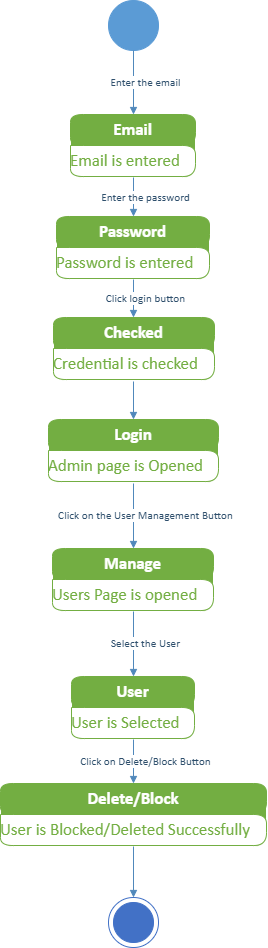

The diagram above was exported from draw.io. Its source (the exported page's mxGraphModel, read from the mxfile embedded in the PNG):
<mxGraphModel dx="1100" dy="-3815" grid="1" gridSize="10" guides="1" tooltips="1" connect="1" arrows="1" fold="1" page="1" pageScale="1" pageWidth="850" pageHeight="1100" math="0" shadow="0">
  <root>
    <mxCell id="0" />
    <mxCell id="1" parent="0" />
    <UserObject label="" tags="Background" id="28">
      <mxCell style="vsdxID=42;fillColor=#5b9bd5;gradientColor=none;shape=stencil(vVHLDsIgEPwajiQI6RfU+h8bu22JCGRB2/69kG1iazx58DazM/vIjjBtmiCi0CplCjecbZ8nYc5Ca+snJJsLEqYTph0C4Ujh4XvmEaqzont41gkL96naodXKrGF6YSfQtUi0OXXDVlqPfJNP6usotUhYbJIUMmQb/GGrAxpRljVycDBuc1hKM2LclX8/7H9nFfB+82Cd45T2+mcspcSRmu4F);strokeColor=#5b9bd5;points=[[0.5,1,0],[0.5,0,0],[0,0.5,0],[1,0.5,0]];labelBackgroundColor=none;rounded=0;html=1;whiteSpace=wrap;" parent="1" vertex="1">
        <mxGeometry x="524" y="4735" width="50" height="50" as="geometry" />
      </mxCell>
    </UserObject>
    <UserObject label="" tags="Background" id="29">
      <mxCell style="vsdxID=43;fillColor=#73ae42;gradientColor=none;shape=stencil(nZBLDsIwDAVP4y0yzoIDlHIBThARQyxCUqXhe3rSukhVFyy6s98by9KAaXpvOwbCvuR05ae44sHsgUii5yylTmBaMM05Zb7kdI9O985WknBM2OnNdqAJbT4d5cNTRpudxnp3S4/h30tb1Oo9saj7QdEgcYb+ylXwH3QluHhfh9GIupIQVOi8Xxqskdo37Rc=);strokeColor=#ffffff;points=[[0.5,0,0],[0,0.5,0],[1,0.5,0]];labelBackgroundColor=none;rounded=1;html=1;whiteSpace=wrap;" parent="1" vertex="1">
        <mxGeometry x="486" y="4849" width="125" height="63" as="geometry" />
      </mxCell>
    </UserObject>
    <mxCell id="30" value="&lt;div style=&quot;font-size: 1px&quot;&gt;&lt;font style=&quot;font-size:16.93px;font-family:Calibri;color:#ffffff;direction:ltr;letter-spacing:0px;line-height:120%;opacity:1&quot;&gt;&lt;b&gt;Email&lt;br/&gt;&lt;/b&gt;&lt;/font&gt;&lt;/div&gt;" style="verticalAlign=middle;align=center;overflow=width;vsdxID=44;fillColor=#73ae42;gradientColor=none;shape=stencil(tZHBDcIwDEWn8RUF58AApSzABBExxCIklRsoMD1pXSTECVXiZv//LCf+YJs+uI4ATV8kn2lgXwLYLSByCiRcagW2Bdscs9BJ8jV57TtXSTSTQl5n1iONxslhz0+aNVxtVNa5S76N++7qGrUeM2u03ykaOS1D3+b/4Z/fu/RjtZgurRlwjBrUp/+dTJU0Vdu+AA==);strokeColor=#73ae42;points=[[0.5,1,0],[0.5,0,0],[0,0.5,0],[1,0.5,0]];labelBackgroundColor=none;rounded=1;html=1;whiteSpace=wrap;" parent="29" vertex="1">
      <mxGeometry width="125" height="31" as="geometry" />
    </mxCell>
    <mxCell id="31" value="&lt;div style=&quot;font-size: 1px&quot;&gt;&lt;font style=&quot;font-size:16.93px;font-family:Calibri;color:#73ae42;direction:ltr;letter-spacing:0px;line-height:120%;opacity:1&quot;&gt;Email is entered&lt;br/&gt;&lt;/font&gt;&lt;/div&gt;" style="verticalAlign=middle;align=left;overflow=width;vsdxID=45;fillColor=#ffffff;gradientColor=none;shape=stencil(tZFLDsIwDERP4y0KzoIDlHIBThARQyxCUrnhe3rSukhVlwh29syzLHvANn1wHQGavkg+0519CWC3gMgpkHCpFdgWbHPMQifJ1+S171wl0YwKeZ1ZDzQaJ4c9v2jScLVRWecu+Tbse6hr1HpOrNF+p2jkNEM/5lfwb9B/g4uTajF+Wf/PMWpIc3+ZSpU0Udu+AQ==);strokeColor=#73ae42;points=[[0.5,1,0],[0.5,0,0],[0,0.5,0],[1,0.5,0]];labelBackgroundColor=none;rounded=1;html=1;whiteSpace=wrap;" parent="29" vertex="1">
      <mxGeometry y="31" width="125" height="31" as="geometry" />
    </mxCell>
    <UserObject label="" tags="Background" id="32">
      <mxCell style="vsdxID=47;fillColor=#73ae42;gradientColor=none;shape=stencil(nZBLDsIwDAVP4y0yzoIDlHIBThARQyxCUqXhe3rSukhVFyy6s98by9KAaXpvOwbCvuR05ae44sHsgUii5yylTmBaMM05Zb7kdI9O985WknBM2OnNdqAJbT4d5cNTRpudxnp3S4/h30tb1Oo9saj7QdEgcYb+ylXwH3QluHhfh9GIupIQVOi8Xxqskdo37Rc=);strokeColor=#ffffff;points=[[0.5,0,0],[0,0.5,0],[1,0.5,0]];labelBackgroundColor=none;rounded=1;html=1;whiteSpace=wrap;" parent="1" vertex="1">
        <mxGeometry x="472" y="4951" width="153" height="63" as="geometry" />
      </mxCell>
    </UserObject>
    <mxCell id="33" value="&lt;div style=&quot;font-size: 1px&quot;&gt;&lt;font style=&quot;font-size:16.93px;font-family:Calibri;color:#ffffff;direction:ltr;letter-spacing:0px;line-height:120%;opacity:1&quot;&gt;&lt;b&gt;Password&lt;br/&gt;&lt;/b&gt;&lt;/font&gt;&lt;/div&gt;" style="verticalAlign=middle;align=center;overflow=width;vsdxID=48;fillColor=#73ae42;gradientColor=none;shape=stencil(tZHBDcIwDEWn8RUF58AApSzABBExxCIklRsoMD1pXSTECVXiZv//LCf+YJs+uI4ATV8kn2lgXwLYLSByCiRcagW2Bdscs9BJ8jV57TtXSTSTQl5n1iONxslhz0+aNVxtVNa5S76N++7qGrUeM2u03ykaOS1D3+b/4Z/fu/RjtZgurRlwjBrUp/+dTJU0Vdu+AA==);strokeColor=#73ae42;points=[[0.5,1,0],[0.5,0,0],[0,0.5,0],[1,0.5,0]];labelBackgroundColor=none;rounded=1;html=1;whiteSpace=wrap;" parent="32" vertex="1">
      <mxGeometry width="153" height="31" as="geometry" />
    </mxCell>
    <mxCell id="34" value="&lt;div style=&quot;font-size: 1px&quot;&gt;&lt;font style=&quot;font-size:16.93px;font-family:Calibri;color:#73ae42;direction:ltr;letter-spacing:0px;line-height:120%;opacity:1&quot;&gt;Password is entered&lt;br/&gt;&lt;/font&gt;&lt;/div&gt;" style="verticalAlign=middle;align=left;overflow=width;vsdxID=49;fillColor=#ffffff;gradientColor=none;shape=stencil(tZFLDsIwDERP4y0KzoIDlHIBThARQyxCUrnhe3rSukhVlwh29syzLHvANn1wHQGavkg+0519CWC3gMgpkHCpFdgWbHPMQifJ1+S171wl0YwKeZ1ZDzQaJ4c9v2jScLVRWecu+Tbse6hr1HpOrNF+p2jkNEM/5lfwb9B/g4uTajF+Wf/PMWpIc3+ZSpU0Udu+AQ==);strokeColor=#73ae42;points=[[0.5,1,0],[0.5,0,0],[0,0.5,0],[1,0.5,0]];labelBackgroundColor=none;rounded=1;html=1;whiteSpace=wrap;" parent="32" vertex="1">
      <mxGeometry y="31" width="153" height="31" as="geometry" />
    </mxCell>
    <UserObject label="" tags="Background" id="35">
      <mxCell style="vsdxID=51;fillColor=#73ae42;gradientColor=none;shape=stencil(nZBLDsIwDAVP4y0yzoIDlHIBThARQyxCUqXhe3rSukhVFyy6s98by9KAaXpvOwbCvuR05ae44sHsgUii5yylTmBaMM05Zb7kdI9O985WknBM2OnNdqAJbT4d5cNTRpudxnp3S4/h30tb1Oo9saj7QdEgcYb+ylXwH3QluHhfh9GIupIQVOi8Xxqskdo37Rc=);strokeColor=#ffffff;points=[[0.5,0,0],[0,0.5,0],[1,0.5,0]];labelBackgroundColor=none;rounded=1;html=1;whiteSpace=wrap;" parent="1" vertex="1">
        <mxGeometry x="469" y="5052" width="161" height="63" as="geometry" />
      </mxCell>
    </UserObject>
    <mxCell id="36" value="&lt;div style=&quot;font-size: 1px&quot;&gt;&lt;font style=&quot;font-size:16.93px;font-family:Calibri;color:#ffffff;direction:ltr;letter-spacing:0px;line-height:120%;opacity:1&quot;&gt;&lt;b&gt;Checked&lt;br/&gt;&lt;/b&gt;&lt;/font&gt;&lt;/div&gt;" style="verticalAlign=middle;align=center;overflow=width;vsdxID=52;fillColor=#73ae42;gradientColor=none;shape=stencil(tZHBDcIwDEWn8RUF58AApSzABBExxCIklRsoMD1pXSTECVXiZv//LCf+YJs+uI4ATV8kn2lgXwLYLSByCiRcagW2Bdscs9BJ8jV57TtXSTSTQl5n1iONxslhz0+aNVxtVNa5S76N++7qGrUeM2u03ykaOS1D3+b/4Z/fu/RjtZgurRlwjBrUp/+dTJU0Vdu+AA==);strokeColor=#73ae42;points=[[0.5,1,0],[0.5,0,0],[0,0.5,0],[1,0.5,0]];labelBackgroundColor=none;rounded=1;html=1;whiteSpace=wrap;" parent="35" vertex="1">
      <mxGeometry width="161" height="31" as="geometry" />
    </mxCell>
    <mxCell id="37" value="&lt;div style=&quot;font-size: 1px&quot;&gt;&lt;font style=&quot;font-size:16.93px;font-family:Calibri;color:#73ae42;direction:ltr;letter-spacing:0px;line-height:120%;opacity:1&quot;&gt;Credential is checked&lt;br/&gt;&lt;/font&gt;&lt;/div&gt;" style="verticalAlign=middle;align=left;overflow=width;vsdxID=53;fillColor=#ffffff;gradientColor=none;shape=stencil(tZFLDsIwDERP4y0KzoIDlHIBThARQyxCUrnhe3rSukhVlwh29syzLHvANn1wHQGavkg+0519CWC3gMgpkHCpFdgWbHPMQifJ1+S171wl0YwKeZ1ZDzQaJ4c9v2jScLVRWecu+Tbse6hr1HpOrNF+p2jkNEM/5lfwb9B/g4uTajF+Wf/PMWpIc3+ZSpU0Udu+AQ==);strokeColor=#73ae42;points=[[0.5,1,0],[0.5,0,0],[0,0.5,0],[1,0.5,0]];labelBackgroundColor=none;rounded=1;html=1;whiteSpace=wrap;" parent="35" vertex="1">
      <mxGeometry y="31" width="161" height="31" as="geometry" />
    </mxCell>
    <UserObject label="" tags="Background" id="38">
      <mxCell style="vsdxID=55;fillColor=#73ae42;gradientColor=none;shape=stencil(nZBLDsIwDAVP4y0yzoIDlHIBThARQyxCUqXhe3rSukhVFyy6s98by9KAaXpvOwbCvuR05ae44sHsgUii5yylTmBaMM05Zb7kdI9O985WknBM2OnNdqAJbT4d5cNTRpudxnp3S4/h30tb1Oo9saj7QdEgcYb+ylXwH3QluHhfh9GIupIQVOi8Xxqskdo37Rc=);strokeColor=#ffffff;points=[[0.5,0,0],[0,0.5,0],[1,0.5,0]];labelBackgroundColor=none;rounded=1;html=1;whiteSpace=wrap;" parent="1" vertex="1">
        <mxGeometry x="464" y="5154" width="170" height="63" as="geometry" />
      </mxCell>
    </UserObject>
    <mxCell id="39" value="&lt;div style=&quot;font-size: 1px&quot;&gt;&lt;font style=&quot;font-size:16.93px;font-family:Calibri;color:#ffffff;direction:ltr;letter-spacing:0px;line-height:120%;opacity:1&quot;&gt;&lt;b&gt;Login&lt;br/&gt;&lt;/b&gt;&lt;/font&gt;&lt;/div&gt;" style="verticalAlign=middle;align=center;overflow=width;vsdxID=56;fillColor=#73ae42;gradientColor=none;shape=stencil(tZHBDcIwDEWn8RUF58AApSzABBExxCIklRsoMD1pXSTECVXiZv//LCf+YJs+uI4ATV8kn2lgXwLYLSByCiRcagW2Bdscs9BJ8jV57TtXSTSTQl5n1iONxslhz0+aNVxtVNa5S76N++7qGrUeM2u03ykaOS1D3+b/4Z/fu/RjtZgurRlwjBrUp/+dTJU0Vdu+AA==);strokeColor=#73ae42;points=[[0.5,1,0],[0.5,0,0],[0,0.5,0],[1,0.5,0]];labelBackgroundColor=none;rounded=1;html=1;whiteSpace=wrap;" parent="38" vertex="1">
      <mxGeometry width="170" height="31" as="geometry" />
    </mxCell>
    <mxCell id="40" value="&lt;div style=&quot;font-size: 1px&quot;&gt;&lt;font style=&quot;font-size:16.93px;font-family:Calibri;color:#73ae42;direction:ltr;letter-spacing:0px;line-height:120%;opacity:1&quot;&gt;Admin page is Opened&lt;br/&gt;&lt;/font&gt;&lt;/div&gt;" style="verticalAlign=middle;align=left;overflow=width;vsdxID=57;fillColor=#ffffff;gradientColor=none;shape=stencil(tZFLDsIwDERP4y0KzoIDlHIBThARQyxCUrnhe3rSukhVlwh29syzLHvANn1wHQGavkg+0519CWC3gMgpkHCpFdgWbHPMQifJ1+S171wl0YwKeZ1ZDzQaJ4c9v2jScLVRWecu+Tbse6hr1HpOrNF+p2jkNEM/5lfwb9B/g4uTajF+Wf/PMWpIc3+ZSpU0Udu+AQ==);strokeColor=#73ae42;points=[[0.5,1,0],[0.5,0,0],[0,0.5,0],[1,0.5,0]];labelBackgroundColor=none;rounded=1;html=1;whiteSpace=wrap;" parent="38" vertex="1">
      <mxGeometry y="31" width="170" height="31" as="geometry" />
    </mxCell>
    <UserObject label="" tags="Background" id="41">
      <mxCell style="vsdxID=63;fillColor=#73ae42;gradientColor=none;shape=stencil(nZBLDsIwDAVP4y0yzoIDlHIBThARQyxCUqXhe3rSukhVFyy6s98by9KAaXpvOwbCvuR05ae44sHsgUii5yylTmBaMM05Zb7kdI9O985WknBM2OnNdqAJbT4d5cNTRpudxnp3S4/h30tb1Oo9saj7QdEgcYb+ylXwH3QluHhfh9GIupIQVOi8Xxqskdo37Rc=);strokeColor=#ffffff;points=[[0.5,0,0],[0,0.5,0],[1,0.5,0]];labelBackgroundColor=none;rounded=1;html=1;whiteSpace=wrap;" parent="1" vertex="1">
        <mxGeometry x="468" y="5283" width="161" height="63" as="geometry" />
      </mxCell>
    </UserObject>
    <mxCell id="42" value="&lt;div style=&quot;font-size: 1px&quot;&gt;&lt;font style=&quot;font-size:16.93px;font-family:Calibri;color:#ffffff;direction:ltr;letter-spacing:0px;line-height:120%;opacity:1&quot;&gt;&lt;b&gt;Manage&lt;br/&gt;&lt;/b&gt;&lt;/font&gt;&lt;/div&gt;" style="verticalAlign=middle;align=center;overflow=width;vsdxID=64;fillColor=#73ae42;gradientColor=none;shape=stencil(tZHBDcIwDEWn8RUF58AApSzABBExxCIklRsoMD1pXSTECVXiZv//LCf+YJs+uI4ATV8kn2lgXwLYLSByCiRcagW2Bdscs9BJ8jV57TtXSTSTQl5n1iONxslhz0+aNVxtVNa5S76N++7qGrUeM2u03ykaOS1D3+b/4Z/fu/RjtZgurRlwjBrUp/+dTJU0Vdu+AA==);strokeColor=#73ae42;points=[[0.5,1,0],[0.5,0,0],[0,0.5,0],[1,0.5,0]];labelBackgroundColor=none;rounded=1;html=1;whiteSpace=wrap;" parent="41" vertex="1">
      <mxGeometry width="161" height="31" as="geometry" />
    </mxCell>
    <mxCell id="43" value="&lt;div style=&quot;font-size: 1px&quot;&gt;&lt;font style=&quot;font-size:16.93px;font-family:Calibri;color:#73ae42;direction:ltr;letter-spacing:0px;line-height:120%;opacity:1&quot;&gt;Users Page is opened&lt;br/&gt;&lt;/font&gt;&lt;/div&gt;" style="verticalAlign=middle;align=left;overflow=width;vsdxID=65;fillColor=#ffffff;gradientColor=none;shape=stencil(tZFLDsIwDERP4y0KzoIDlHIBThARQyxCUrnhe3rSukhVlwh29syzLHvANn1wHQGavkg+0519CWC3gMgpkHCpFdgWbHPMQifJ1+S171wl0YwKeZ1ZDzQaJ4c9v2jScLVRWecu+Tbse6hr1HpOrNF+p2jkNEM/5lfwb9B/g4uTajF+Wf/PMWpIc3+ZSpU0Udu+AQ==);strokeColor=#73ae42;points=[[0.5,1,0],[0.5,0,0],[0,0.5,0],[1,0.5,0]];labelBackgroundColor=none;rounded=1;html=1;whiteSpace=wrap;" parent="41" vertex="1">
      <mxGeometry y="31" width="161" height="31" as="geometry" />
    </mxCell>
    <UserObject label="" tags="Background" id="44">
      <mxCell style="vsdxID=69;fillColor=#73ae42;gradientColor=none;shape=stencil(nZBLDsIwDAVP4y0yzoIDlHIBThARQyxCUqXhe3rSukhVFyy6s98by9KAaXpvOwbCvuR05ae44sHsgUii5yylTmBaMM05Zb7kdI9O985WknBM2OnNdqAJbT4d5cNTRpudxnp3S4/h30tb1Oo9saj7QdEgcYb+ylXwH3QluHhfh9GIupIQVOi8Xxqskdo37Rc=);strokeColor=#ffffff;points=[[0.5,0,0],[0,0.5,0],[1,0.5,0]];labelBackgroundColor=none;rounded=1;html=1;whiteSpace=wrap;" parent="1" vertex="1">
        <mxGeometry x="487" y="5411" width="123" height="63" as="geometry" />
      </mxCell>
    </UserObject>
    <mxCell id="45" value="&lt;div style=&quot;font-size: 1px&quot;&gt;&lt;font style=&quot;font-size:16.93px;font-family:Calibri;color:#ffffff;direction:ltr;letter-spacing:0px;line-height:120%;opacity:1&quot;&gt;&lt;b&gt;User&lt;br/&gt;&lt;/b&gt;&lt;/font&gt;&lt;/div&gt;" style="verticalAlign=middle;align=center;overflow=width;vsdxID=70;fillColor=#73ae42;gradientColor=none;shape=stencil(tZHBDcIwDEWn8RUF58AApSzABBExxCIklRsoMD1pXSTECVXiZv//LCf+YJs+uI4ATV8kn2lgXwLYLSByCiRcagW2Bdscs9BJ8jV57TtXSTSTQl5n1iONxslhz0+aNVxtVNa5S76N++7qGrUeM2u03ykaOS1D3+b/4Z/fu/RjtZgurRlwjBrUp/+dTJU0Vdu+AA==);strokeColor=#73ae42;points=[[0.5,1,0],[0.5,0,0],[0,0.5,0],[1,0.5,0]];labelBackgroundColor=none;rounded=1;html=1;whiteSpace=wrap;" parent="44" vertex="1">
      <mxGeometry width="123" height="31" as="geometry" />
    </mxCell>
    <mxCell id="46" value="&lt;div style=&quot;font-size: 1px&quot;&gt;&lt;font style=&quot;font-size:16.93px;font-family:Calibri;color:#73ae42;direction:ltr;letter-spacing:0px;line-height:120%;opacity:1&quot;&gt;User is Selected&lt;br/&gt;&lt;/font&gt;&lt;/div&gt;" style="verticalAlign=middle;align=left;overflow=width;vsdxID=71;fillColor=#ffffff;gradientColor=none;shape=stencil(tZFLDsIwDERP4y0KzoIDlHIBThARQyxCUrnhe3rSukhVlwh29syzLHvANn1wHQGavkg+0519CWC3gMgpkHCpFdgWbHPMQifJ1+S171wl0YwKeZ1ZDzQaJ4c9v2jScLVRWecu+Tbse6hr1HpOrNF+p2jkNEM/5lfwb9B/g4uTajF+Wf/PMWpIc3+ZSpU0Udu+AQ==);strokeColor=#73ae42;points=[[0.5,1,0],[0.5,0,0],[0,0.5,0],[1,0.5,0]];labelBackgroundColor=none;rounded=1;html=1;whiteSpace=wrap;" parent="44" vertex="1">
      <mxGeometry y="31" width="123" height="31" as="geometry" />
    </mxCell>
    <UserObject label="" tags="Background" id="47">
      <mxCell style="vsdxID=73;fillColor=#73ae42;gradientColor=none;shape=stencil(nZBLDsIwDAVP4y0yzoIDlHIBThARQyxCUqXhe3rSukhVFyy6s98by9KAaXpvOwbCvuR05ae44sHsgUii5yylTmBaMM05Zb7kdI9O985WknBM2OnNdqAJbT4d5cNTRpudxnp3S4/h30tb1Oo9saj7QdEgcYb+ylXwH3QluHhfh9GIupIQVOi8Xxqskdo37Rc=);strokeColor=#ffffff;points=[[0.5,0,0],[0,0.5,0],[1,0.5,0]];labelBackgroundColor=none;rounded=1;html=1;whiteSpace=wrap;" parent="1" vertex="1">
        <mxGeometry x="416" y="5518" width="266" height="63" as="geometry" />
      </mxCell>
    </UserObject>
    <mxCell id="48" value="&lt;div style=&quot;font-size: 1px&quot;&gt;&lt;font style=&quot;font-size:16.93px;font-family:Calibri;color:#ffffff;direction:ltr;letter-spacing:0px;line-height:120%;opacity:1&quot;&gt;&lt;b&gt;Delete/Block&lt;br/&gt;&lt;/b&gt;&lt;/font&gt;&lt;/div&gt;" style="verticalAlign=middle;align=center;overflow=width;vsdxID=74;fillColor=#73ae42;gradientColor=none;shape=stencil(tZHBDcIwDEWn8RUF58AApSzABBExxCIklRsoMD1pXSTECVXiZv//LCf+YJs+uI4ATV8kn2lgXwLYLSByCiRcagW2Bdscs9BJ8jV57TtXSTSTQl5n1iONxslhz0+aNVxtVNa5S76N++7qGrUeM2u03ykaOS1D3+b/4Z/fu/RjtZgurRlwjBrUp/+dTJU0Vdu+AA==);strokeColor=#73ae42;points=[[0.5,1,0],[0.5,0,0],[0,0.5,0],[1,0.5,0]];labelBackgroundColor=none;rounded=1;html=1;whiteSpace=wrap;" parent="47" vertex="1">
      <mxGeometry width="266" height="31" as="geometry" />
    </mxCell>
    <mxCell id="49" value="&lt;div style=&quot;font-size: 1px&quot;&gt;&lt;font style=&quot;font-size:16.93px;font-family:Calibri;color:#73ae42;direction:ltr;letter-spacing:0px;line-height:120%;opacity:1&quot;&gt;User is Blocked/Deleted Successfully&lt;br/&gt;&lt;/font&gt;&lt;/div&gt;" style="verticalAlign=middle;align=left;overflow=width;vsdxID=75;fillColor=#ffffff;gradientColor=none;shape=stencil(tZFLDsIwDERP4y0KzoIDlHIBThARQyxCUrnhe3rSukhVlwh29syzLHvANn1wHQGavkg+0519CWC3gMgpkHCpFdgWbHPMQifJ1+S171wl0YwKeZ1ZDzQaJ4c9v2jScLVRWecu+Tbse6hr1HpOrNF+p2jkNEM/5lfwb9B/g4uTajF+Wf/PMWpIc3+ZSpU0Udu+AQ==);strokeColor=#73ae42;points=[[0.5,1,0],[0.5,0,0],[0,0.5,0],[1,0.5,0]];labelBackgroundColor=none;rounded=1;html=1;whiteSpace=wrap;" parent="47" vertex="1">
      <mxGeometry y="31" width="266" height="31" as="geometry" />
    </mxCell>
    <UserObject label="" tags="Background" id="50">
      <mxCell style="vsdxID=77;fillColor=#4271c6;gradientColor=none;shape=stencil(xVPbCsMgDP0aHwWn9GHPXfcfstpW5mqJbm3/vkpkF+kGG4y+JTkn8SQHiShdJwdFOHMe7FmNuvYdEQfCue47BdqHiIiKiLKxoFqw177GfJCRGaOLvcUJE/btWGzhbMa0wPSIVAmnAEGi8kSF+TVP8H51EpuonLSjYL302vYIJsxIaBUNr9DGyDYJQsiNSg1P5d91rW/4F10heNy50cagTXf8nQlfeFBkuxbZrpuZ8FnYRh5k9w9B/i9CCf+UqBY=);strokeColor=#4271c6;points=[[0.5,1,0],[0.5,0,0],[0,0.5,0],[1,0.5,0]];labelBackgroundColor=none;rounded=0;html=1;whiteSpace=wrap;" parent="1" vertex="1">
        <mxGeometry x="524" y="5632" width="50" height="50" as="geometry" />
      </mxCell>
    </UserObject>
    <UserObject label="" tags="Connector" id="54">
      <mxCell style="vsdxID=78;edgeStyle=none;startArrow=none;endArrow=block;startSize=5;endSize=5;strokeColor=#5088bb;spacingTop=0;spacingBottom=0;spacingLeft=0;spacingRight=0;verticalAlign=middle;html=1;labelBackgroundColor=#ffffff;rounded=0;exitX=0.5;exitY=1;exitDx=0;exitDy=0;exitPerimeter=0;entryX=0.5;entryY=0;entryDx=0;entryDy=0;entryPerimeter=0;" parent="1" source="47" target="50" edge="1">
        <mxGeometry relative="1" as="geometry">
          <mxPoint x="12" as="offset" />
          <Array as="points" />
        </mxGeometry>
      </mxCell>
    </UserObject>
    <UserObject label="&lt;div style=&quot;font-size: 1px&quot;&gt;&lt;font style=&quot;font-size:11.29px;font-family:Calibri;color:#2e4f6c;direction:ltr;letter-spacing:0px;line-height:120%;opacity:1&quot;&gt;Click on Delete/Block Button&lt;br/&gt;&lt;/font&gt;&lt;/div&gt;" tags="Connector" id="55">
      <mxCell style="vsdxID=76;edgeStyle=none;startArrow=none;endArrow=block;startSize=5;endSize=5;strokeColor=#5088bb;spacingTop=0;spacingBottom=0;spacingLeft=0;spacingRight=0;verticalAlign=middle;html=1;labelBackgroundColor=#ffffff;rounded=0;align=center;exitX=0.5040650406504065;exitY=1;exitDx=0;exitDy=0;exitPerimeter=0;entryX=0.5;entryY=0;entryDx=0;entryDy=0;entryPerimeter=0;" parent="1" source="44" target="47" edge="1">
        <mxGeometry relative="1" as="geometry">
          <mxPoint x="12" y="-1" as="offset" />
          <Array as="points" />
        </mxGeometry>
      </mxCell>
    </UserObject>
    <UserObject label="&lt;div style=&quot;font-size: 1px&quot;&gt;&lt;font style=&quot;font-size:11.29px;font-family:Calibri;color:#2e4f6c;direction:ltr;letter-spacing:0px;line-height:120%;opacity:1&quot;&gt;Select the User&lt;br/&gt;&lt;/font&gt;&lt;/div&gt;" tags="Connector" id="56">
      <mxCell style="vsdxID=72;edgeStyle=none;startArrow=none;endArrow=block;startSize=5;endSize=5;strokeColor=#5088bb;spacingTop=0;spacingBottom=0;spacingLeft=0;spacingRight=0;verticalAlign=middle;html=1;labelBackgroundColor=#ffffff;rounded=0;align=center;exitX=0.5031055900621118;exitY=1;exitDx=0;exitDy=0;exitPerimeter=0;entryX=0.5040650406504065;entryY=0;entryDx=0;entryDy=0;entryPerimeter=0;" parent="1" source="41" target="44" edge="1">
        <mxGeometry relative="1" as="geometry">
          <mxPoint x="12" y="-1" as="offset" />
          <Array as="points" />
        </mxGeometry>
      </mxCell>
    </UserObject>
    <UserObject label="&lt;div style=&quot;font-size: 1px&quot;&gt;&lt;font style=&quot;font-size:11.29px;font-family:Calibri;color:#2e4f6c;direction:ltr;letter-spacing:0px;line-height:120%;opacity:1&quot;&gt;Click on the User Management Button&lt;br/&gt;&lt;/font&gt;&lt;/div&gt;" tags="Connector" id="57">
      <mxCell style="vsdxID=66;edgeStyle=none;startArrow=none;endArrow=block;startSize=5;endSize=5;strokeColor=#5088bb;spacingTop=0;spacingBottom=0;spacingLeft=0;spacingRight=0;verticalAlign=middle;html=1;labelBackgroundColor=#ffffff;rounded=0;align=center;exitX=0.5;exitY=1.0158730158730158;exitDx=0;exitDy=0;exitPerimeter=0;entryX=0.5031055900621118;entryY=0;entryDx=0;entryDy=0;entryPerimeter=0;" parent="1" source="38" target="41" edge="1">
        <mxGeometry relative="1" as="geometry">
          <mxPoint x="12" y="-1" as="offset" />
          <Array as="points" />
        </mxGeometry>
      </mxCell>
    </UserObject>
    <UserObject label="" tags="Connector" id="58">
      <mxCell style="vsdxID=58;edgeStyle=none;startArrow=none;endArrow=block;startSize=5;endSize=5;strokeColor=#5088bb;spacingTop=0;spacingBottom=0;spacingLeft=0;spacingRight=0;verticalAlign=middle;html=1;labelBackgroundColor=#ffffff;rounded=0;exitX=0.4968944099378882;exitY=1.0158730158730158;exitDx=0;exitDy=0;exitPerimeter=0;entryX=0.5;entryY=0;entryDx=0;entryDy=0;entryPerimeter=0;" parent="1" source="35" target="38" edge="1">
        <mxGeometry relative="1" as="geometry">
          <mxPoint x="12" as="offset" />
          <Array as="points" />
        </mxGeometry>
      </mxCell>
    </UserObject>
    <UserObject label="&lt;div style=&quot;font-size: 1px&quot;&gt;&lt;font style=&quot;font-size:11.29px;font-family:Calibri;color:#2e4f6c;direction:ltr;letter-spacing:0px;line-height:120%;opacity:1&quot;&gt;Click login button&lt;br/&gt;&lt;/font&gt;&lt;/div&gt;" tags="Connector" id="59">
      <mxCell style="vsdxID=54;edgeStyle=none;startArrow=none;endArrow=block;startSize=5;endSize=5;strokeColor=#5088bb;spacingTop=0;spacingBottom=0;spacingLeft=0;spacingRight=0;verticalAlign=middle;html=1;labelBackgroundColor=#ffffff;rounded=0;align=center;exitX=0.5032679738562091;exitY=1;exitDx=0;exitDy=0;exitPerimeter=0;entryX=0.4968944099378882;entryY=0;entryDx=0;entryDy=0;entryPerimeter=0;" parent="1" source="32" target="35" edge="1">
        <mxGeometry relative="1" as="geometry">
          <mxPoint x="12" as="offset" />
          <Array as="points" />
        </mxGeometry>
      </mxCell>
    </UserObject>
    <UserObject label="&lt;div style=&quot;font-size: 1px&quot;&gt;&lt;font style=&quot;font-size:11.29px;font-family:Calibri;color:#2e4f6c;direction:ltr;letter-spacing:0px;line-height:120%;opacity:1&quot;&gt;Enter the password&lt;br/&gt;&lt;/font&gt;&lt;/div&gt;" tags="Connector" id="60">
      <mxCell style="vsdxID=50;edgeStyle=none;startArrow=none;endArrow=block;startSize=5;endSize=5;strokeColor=#5088bb;spacingTop=0;spacingBottom=0;spacingLeft=0;spacingRight=0;verticalAlign=middle;html=1;labelBackgroundColor=#ffffff;rounded=0;align=center;exitX=0.504;exitY=1;exitDx=0;exitDy=0;exitPerimeter=0;entryX=0.5032679738562091;entryY=0;entryDx=0;entryDy=0;entryPerimeter=0;" parent="1" source="29" target="32" edge="1">
        <mxGeometry relative="1" as="geometry">
          <mxPoint x="12" as="offset" />
          <Array as="points" />
        </mxGeometry>
      </mxCell>
    </UserObject>
    <UserObject label="&lt;div style=&quot;font-size: 1px&quot;&gt;&lt;font style=&quot;font-size:11.29px;font-family:Calibri;color:#2e4f6c;direction:ltr;letter-spacing:0px;line-height:120%;opacity:1&quot;&gt;Enter the email&lt;br/&gt;&lt;/font&gt;&lt;/div&gt;" tags="Connector" id="61">
      <mxCell style="vsdxID=46;edgeStyle=none;startArrow=none;endArrow=block;startSize=5;endSize=5;strokeColor=#5088bb;spacingTop=0;spacingBottom=0;spacingLeft=0;spacingRight=0;verticalAlign=middle;html=1;labelBackgroundColor=#ffffff;rounded=0;align=center;exitX=0.5;exitY=1;exitDx=0;exitDy=0;exitPerimeter=0;entryX=0.504;entryY=0;entryDx=0;entryDy=0;entryPerimeter=0;" parent="1" source="28" target="29" edge="1">
        <mxGeometry relative="1" as="geometry">
          <mxPoint x="12" y="-1" as="offset" />
          <Array as="points" />
        </mxGeometry>
      </mxCell>
    </UserObject>
  </root>
</mxGraphModel>